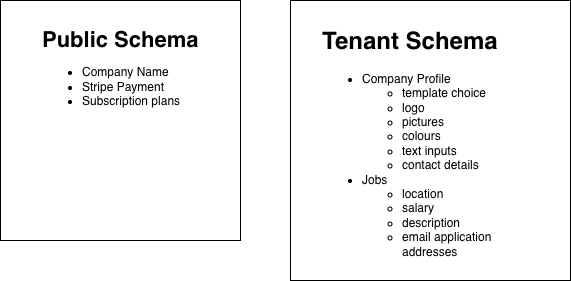

The diagram above was exported from draw.io. Its source (the exported page's mxGraphModel, read from the mxfile embedded in the PNG):
<mxGraphModel dx="930" dy="591" grid="1" gridSize="10" guides="1" tooltips="1" connect="1" arrows="1" fold="1" page="1" pageScale="1" pageWidth="827" pageHeight="1169" math="0" shadow="0">
  <root>
    <mxCell id="0" />
    <mxCell id="1" parent="0" />
    <mxCell id="aUX84dhGaHkhavFQKZrS-1" parent="1" style="whiteSpace=wrap;html=1;aspect=fixed;" value="" vertex="1">
      <mxGeometry height="240" width="240" x="90" y="30" as="geometry" />
    </mxCell>
    <mxCell id="aUX84dhGaHkhavFQKZrS-3" parent="1" style="whiteSpace=wrap;html=1;aspect=fixed;" value="" vertex="1">
      <mxGeometry height="280" width="280" x="380" y="30" as="geometry" />
    </mxCell>
    <mxCell id="aUX84dhGaHkhavFQKZrS-4" parent="1" style="text;html=1;whiteSpace=wrap;overflow=hidden;rounded=0;" value="&lt;h1 style=&quot;margin-top: 0px;&quot;&gt;Tenant Schema&lt;/h1&gt;&lt;div&gt;&lt;ul&gt;&lt;li&gt;Company Profile&lt;/li&gt;&lt;ul&gt;&lt;li&gt;template choice&lt;/li&gt;&lt;li&gt;logo&lt;/li&gt;&lt;li&gt;pictures&lt;/li&gt;&lt;li&gt;colours&lt;/li&gt;&lt;li&gt;text inputs&lt;/li&gt;&lt;li&gt;contact details&lt;/li&gt;&lt;/ul&gt;&lt;li&gt;Jobs&lt;/li&gt;&lt;ul&gt;&lt;li&gt;location&lt;/li&gt;&lt;li&gt;salary&lt;/li&gt;&lt;li&gt;description&lt;/li&gt;&lt;li&gt;email application addresses&amp;nbsp;&lt;/li&gt;&lt;/ul&gt;&lt;/ul&gt;&lt;/div&gt;" vertex="1">
      <mxGeometry height="240" width="180" x="410" y="50" as="geometry" />
    </mxCell>
    <mxCell id="aUX84dhGaHkhavFQKZrS-5" parent="1" style="text;html=1;whiteSpace=wrap;overflow=hidden;rounded=0;" value="&lt;blockquote style=&quot;margin: 0 0 0 40px; border: none; padding: 0px;&quot;&gt;&lt;span style=&quot;background-color: transparent; color: light-dark(rgb(0, 0, 0), rgb(255, 255, 255));&quot;&gt;&lt;font style=&quot;font-size: 22px;&quot;&gt;&lt;b&gt;Public Schema&lt;/b&gt;&lt;/font&gt;&lt;/span&gt;&lt;br&gt;&lt;ul&gt;&lt;li&gt;&lt;span style=&quot;background-color: transparent; color: light-dark(rgb(0, 0, 0), rgb(255, 255, 255));&quot;&gt;Company Name&lt;/span&gt;&lt;/li&gt;&lt;li&gt;&lt;span style=&quot;background-color: transparent; color: light-dark(rgb(0, 0, 0), rgb(255, 255, 255));&quot;&gt;Stripe Payment&amp;nbsp;&lt;/span&gt;&lt;/li&gt;&lt;li&gt;&lt;span style=&quot;background-color: transparent; color: light-dark(rgb(0, 0, 0), rgb(255, 255, 255));&quot;&gt;Subscription plans&lt;/span&gt;&lt;/li&gt;&lt;/ul&gt;&lt;/blockquote&gt;" vertex="1">
      <mxGeometry height="170" width="210" x="90" y="50" as="geometry" />
    </mxCell>
  </root>
</mxGraphModel>